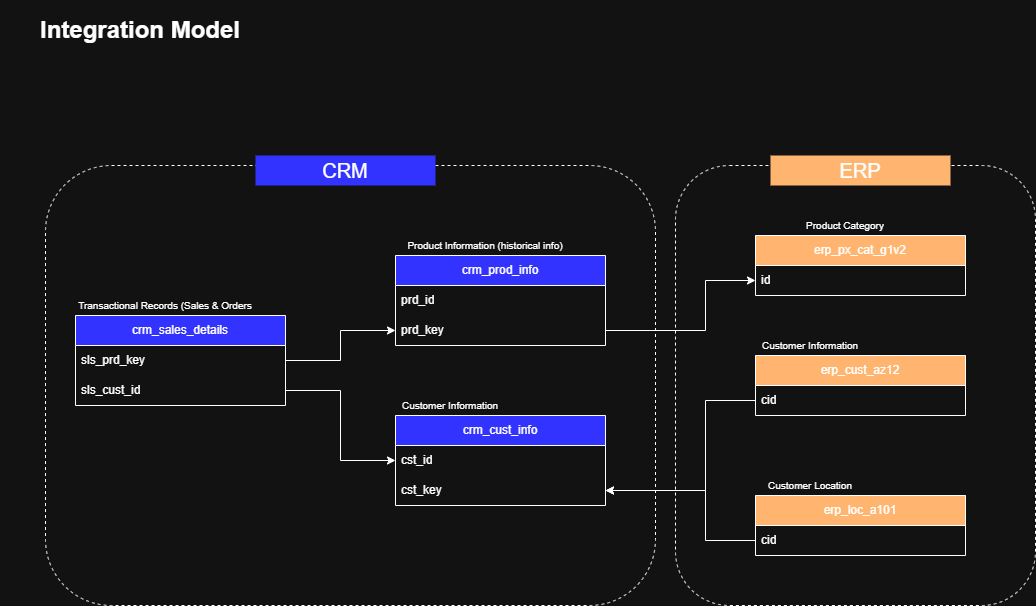

The diagram above was exported from draw.io. Its source (the exported page's mxGraphModel, read from the mxfile embedded in the PNG):
<mxGraphModel dx="1665" dy="829" grid="1" gridSize="10" guides="1" tooltips="1" connect="1" arrows="1" fold="1" page="1" pageScale="1" pageWidth="1100" pageHeight="850" math="0" shadow="0">
  <root>
    <mxCell id="0" />
    <mxCell id="1" parent="0" />
    <mxCell id="Ql6bTt-jTad7uQzhoodL-38" value="" style="rounded=1;whiteSpace=wrap;html=1;dashed=1;fillColor=none;" parent="1" vertex="1">
      <mxGeometry x="50" y="200" width="610" height="440" as="geometry" />
    </mxCell>
    <mxCell id="Ql6bTt-jTad7uQzhoodL-1" value="crm_cust_info" style="swimlane;fontStyle=0;childLayout=stackLayout;horizontal=1;startSize=30;horizontalStack=0;resizeParent=1;resizeParentMax=0;resizeLast=0;collapsible=1;marginBottom=0;whiteSpace=wrap;html=1;fillColor=light-dark(#FFFFFF,#3333FF);" parent="1" vertex="1">
      <mxGeometry x="400" y="450" width="210" height="90" as="geometry" />
    </mxCell>
    <mxCell id="Ql6bTt-jTad7uQzhoodL-2" value="cst_id" style="text;strokeColor=none;fillColor=none;align=left;verticalAlign=middle;spacingLeft=4;spacingRight=4;overflow=hidden;points=[[0,0.5],[1,0.5]];portConstraint=eastwest;rotatable=0;whiteSpace=wrap;html=1;" parent="Ql6bTt-jTad7uQzhoodL-1" vertex="1">
      <mxGeometry y="30" width="210" height="30" as="geometry" />
    </mxCell>
    <mxCell id="Ql6bTt-jTad7uQzhoodL-21" value="cst_key" style="text;strokeColor=none;fillColor=none;align=left;verticalAlign=middle;spacingLeft=4;spacingRight=4;overflow=hidden;points=[[0,0.5],[1,0.5]];portConstraint=eastwest;rotatable=0;whiteSpace=wrap;html=1;" parent="Ql6bTt-jTad7uQzhoodL-1" vertex="1">
      <mxGeometry y="60" width="210" height="30" as="geometry" />
    </mxCell>
    <mxCell id="Ql6bTt-jTad7uQzhoodL-5" value="&lt;font style=&quot;font-size: 10px;&quot;&gt;Customer Information&lt;/font&gt;" style="text;html=1;align=center;verticalAlign=middle;whiteSpace=wrap;rounded=0;" parent="1" vertex="1">
      <mxGeometry x="400" y="430" width="110" height="20" as="geometry" />
    </mxCell>
    <mxCell id="Ql6bTt-jTad7uQzhoodL-6" value="crm_prod_info" style="swimlane;fontStyle=0;childLayout=stackLayout;horizontal=1;startSize=30;horizontalStack=0;resizeParent=1;resizeParentMax=0;resizeLast=0;collapsible=1;marginBottom=0;whiteSpace=wrap;html=1;fillColor=light-dark(#FFFFFF,#3333FF);" parent="1" vertex="1">
      <mxGeometry x="400" y="290" width="210" height="90" as="geometry" />
    </mxCell>
    <mxCell id="Ql6bTt-jTad7uQzhoodL-7" value="prd_id" style="text;strokeColor=none;fillColor=none;align=left;verticalAlign=middle;spacingLeft=4;spacingRight=4;overflow=hidden;points=[[0,0.5],[1,0.5]];portConstraint=eastwest;rotatable=0;whiteSpace=wrap;html=1;" parent="Ql6bTt-jTad7uQzhoodL-6" vertex="1">
      <mxGeometry y="30" width="210" height="30" as="geometry" />
    </mxCell>
    <mxCell id="Ql6bTt-jTad7uQzhoodL-31" value="prd_key" style="text;strokeColor=none;fillColor=none;align=left;verticalAlign=middle;spacingLeft=4;spacingRight=4;overflow=hidden;points=[[0,0.5],[1,0.5]];portConstraint=eastwest;rotatable=0;whiteSpace=wrap;html=1;" parent="Ql6bTt-jTad7uQzhoodL-6" vertex="1">
      <mxGeometry y="60" width="210" height="30" as="geometry" />
    </mxCell>
    <mxCell id="Ql6bTt-jTad7uQzhoodL-8" value="&lt;span style=&quot;font-size: 10px;&quot;&gt;Product Information (historical info)&lt;/span&gt;" style="text;html=1;align=center;verticalAlign=middle;whiteSpace=wrap;rounded=0;" parent="1" vertex="1">
      <mxGeometry x="400" y="270" width="180" height="20" as="geometry" />
    </mxCell>
    <mxCell id="Ql6bTt-jTad7uQzhoodL-10" value="crm_sales_details" style="swimlane;fontStyle=0;childLayout=stackLayout;horizontal=1;startSize=30;horizontalStack=0;resizeParent=1;resizeParentMax=0;resizeLast=0;collapsible=1;marginBottom=0;whiteSpace=wrap;html=1;gradientColor=none;fillStyle=solid;fillColor=light-dark(#FFFFFF,#3333FF);" parent="1" vertex="1">
      <mxGeometry x="80" y="350" width="210" height="90" as="geometry" />
    </mxCell>
    <mxCell id="Ql6bTt-jTad7uQzhoodL-11" value="sls_prd_key" style="text;strokeColor=none;fillColor=none;align=left;verticalAlign=middle;spacingLeft=4;spacingRight=4;overflow=hidden;points=[[0,0.5],[1,0.5]];portConstraint=eastwest;rotatable=0;whiteSpace=wrap;html=1;" parent="Ql6bTt-jTad7uQzhoodL-10" vertex="1">
      <mxGeometry y="30" width="210" height="30" as="geometry" />
    </mxCell>
    <mxCell id="Ql6bTt-jTad7uQzhoodL-13" value="sls_cust_id" style="text;strokeColor=none;fillColor=none;align=left;verticalAlign=middle;spacingLeft=4;spacingRight=4;overflow=hidden;points=[[0,0.5],[1,0.5]];portConstraint=eastwest;rotatable=0;whiteSpace=wrap;html=1;" parent="Ql6bTt-jTad7uQzhoodL-10" vertex="1">
      <mxGeometry y="60" width="210" height="30" as="geometry" />
    </mxCell>
    <mxCell id="Ql6bTt-jTad7uQzhoodL-12" value="&lt;span style=&quot;font-size: 10px;&quot;&gt;Transactional Records (Sales &amp;amp; Orders&lt;/span&gt;" style="text;html=1;align=center;verticalAlign=middle;whiteSpace=wrap;rounded=0;" parent="1" vertex="1">
      <mxGeometry x="80" y="330" width="180" height="20" as="geometry" />
    </mxCell>
    <mxCell id="Ql6bTt-jTad7uQzhoodL-15" style="edgeStyle=orthogonalEdgeStyle;rounded=0;orthogonalLoop=1;jettySize=auto;html=1;" parent="1" source="Ql6bTt-jTad7uQzhoodL-13" target="Ql6bTt-jTad7uQzhoodL-2" edge="1">
      <mxGeometry relative="1" as="geometry" />
    </mxCell>
    <mxCell id="Ql6bTt-jTad7uQzhoodL-16" value="erp_cust_az12" style="swimlane;fontStyle=0;childLayout=stackLayout;horizontal=1;startSize=30;horizontalStack=0;resizeParent=1;resizeParentMax=0;resizeLast=0;collapsible=1;marginBottom=0;whiteSpace=wrap;html=1;fillColor=light-dark(#FFFFFF,#FFB570);" parent="1" vertex="1">
      <mxGeometry x="760" y="390" width="210" height="60" as="geometry" />
    </mxCell>
    <mxCell id="Ql6bTt-jTad7uQzhoodL-17" value="cid" style="text;strokeColor=none;fillColor=none;align=left;verticalAlign=middle;spacingLeft=4;spacingRight=4;overflow=hidden;points=[[0,0.5],[1,0.5]];portConstraint=eastwest;rotatable=0;whiteSpace=wrap;html=1;" parent="Ql6bTt-jTad7uQzhoodL-16" vertex="1">
      <mxGeometry y="30" width="210" height="30" as="geometry" />
    </mxCell>
    <mxCell id="Ql6bTt-jTad7uQzhoodL-18" value="&lt;font style=&quot;font-size: 10px;&quot;&gt;Customer Information&lt;/font&gt;" style="text;html=1;align=center;verticalAlign=middle;whiteSpace=wrap;rounded=0;" parent="1" vertex="1">
      <mxGeometry x="760" y="370" width="110" height="20" as="geometry" />
    </mxCell>
    <mxCell id="Ql6bTt-jTad7uQzhoodL-23" value="erp_loc_a101" style="swimlane;fontStyle=0;childLayout=stackLayout;horizontal=1;startSize=30;horizontalStack=0;resizeParent=1;resizeParentMax=0;resizeLast=0;collapsible=1;marginBottom=0;whiteSpace=wrap;html=1;fillColor=light-dark(#FFFFFF,#FFB570);" parent="1" vertex="1">
      <mxGeometry x="760" y="530" width="210" height="60" as="geometry" />
    </mxCell>
    <mxCell id="Ql6bTt-jTad7uQzhoodL-24" value="cid" style="text;strokeColor=none;fillColor=none;align=left;verticalAlign=middle;spacingLeft=4;spacingRight=4;overflow=hidden;points=[[0,0.5],[1,0.5]];portConstraint=eastwest;rotatable=0;whiteSpace=wrap;html=1;" parent="Ql6bTt-jTad7uQzhoodL-23" vertex="1">
      <mxGeometry y="30" width="210" height="30" as="geometry" />
    </mxCell>
    <mxCell id="Ql6bTt-jTad7uQzhoodL-25" value="&lt;font style=&quot;font-size: 10px;&quot;&gt;Customer Location&lt;/font&gt;" style="text;html=1;align=center;verticalAlign=middle;whiteSpace=wrap;rounded=0;" parent="1" vertex="1">
      <mxGeometry x="760" y="510" width="110" height="20" as="geometry" />
    </mxCell>
    <mxCell id="Ql6bTt-jTad7uQzhoodL-28" value="erp_px_cat_g1v2" style="swimlane;fontStyle=0;childLayout=stackLayout;horizontal=1;startSize=30;horizontalStack=0;resizeParent=1;resizeParentMax=0;resizeLast=0;collapsible=1;marginBottom=0;whiteSpace=wrap;html=1;fillColor=light-dark(#FFFFFF,#FFB570);" parent="1" vertex="1">
      <mxGeometry x="760" y="270" width="210" height="60" as="geometry" />
    </mxCell>
    <mxCell id="Ql6bTt-jTad7uQzhoodL-29" value="id" style="text;strokeColor=none;fillColor=none;align=left;verticalAlign=middle;spacingLeft=4;spacingRight=4;overflow=hidden;points=[[0,0.5],[1,0.5]];portConstraint=eastwest;rotatable=0;whiteSpace=wrap;html=1;" parent="Ql6bTt-jTad7uQzhoodL-28" vertex="1">
      <mxGeometry y="30" width="210" height="30" as="geometry" />
    </mxCell>
    <mxCell id="Ql6bTt-jTad7uQzhoodL-30" value="&lt;span style=&quot;font-size: 10px;&quot;&gt;Product Category&lt;/span&gt;" style="text;html=1;align=center;verticalAlign=middle;whiteSpace=wrap;rounded=0;" parent="1" vertex="1">
      <mxGeometry x="760" y="250" width="180" height="20" as="geometry" />
    </mxCell>
    <mxCell id="Ql6bTt-jTad7uQzhoodL-34" style="edgeStyle=orthogonalEdgeStyle;rounded=0;orthogonalLoop=1;jettySize=auto;html=1;entryX=1;entryY=0.5;entryDx=0;entryDy=0;" parent="1" source="Ql6bTt-jTad7uQzhoodL-17" target="Ql6bTt-jTad7uQzhoodL-21" edge="1">
      <mxGeometry relative="1" as="geometry">
        <Array as="points">
          <mxPoint x="710" y="435" />
          <mxPoint x="710" y="525" />
        </Array>
      </mxGeometry>
    </mxCell>
    <mxCell id="Ql6bTt-jTad7uQzhoodL-35" style="edgeStyle=orthogonalEdgeStyle;rounded=0;orthogonalLoop=1;jettySize=auto;html=1;entryX=1;entryY=0.5;entryDx=0;entryDy=0;" parent="1" source="Ql6bTt-jTad7uQzhoodL-24" target="Ql6bTt-jTad7uQzhoodL-21" edge="1">
      <mxGeometry relative="1" as="geometry">
        <Array as="points">
          <mxPoint x="710" y="575" />
          <mxPoint x="710" y="525" />
        </Array>
      </mxGeometry>
    </mxCell>
    <mxCell id="Ql6bTt-jTad7uQzhoodL-36" value="&lt;h1&gt;&lt;font&gt;Integration Model&lt;/font&gt;&lt;/h1&gt;" style="text;html=1;align=center;verticalAlign=middle;whiteSpace=wrap;rounded=0;" parent="1" vertex="1">
      <mxGeometry x="5" y="40" width="280" height="50" as="geometry" />
    </mxCell>
    <mxCell id="Ql6bTt-jTad7uQzhoodL-39" value="&lt;font style=&quot;font-size: 20px;&quot;&gt;CRM&lt;/font&gt;" style="text;html=1;align=center;verticalAlign=middle;whiteSpace=wrap;rounded=0;fillColor=light-dark(#FFFFFF,#3333FF);" parent="1" vertex="1">
      <mxGeometry x="260" y="190" width="180" height="30" as="geometry" />
    </mxCell>
    <mxCell id="Ql6bTt-jTad7uQzhoodL-40" value="" style="rounded=1;whiteSpace=wrap;html=1;dashed=1;fillColor=none;" parent="1" vertex="1">
      <mxGeometry x="680" y="200" width="360" height="440" as="geometry" />
    </mxCell>
    <mxCell id="Ql6bTt-jTad7uQzhoodL-43" value="&lt;font style=&quot;font-size: 20px;&quot;&gt;ERP&lt;/font&gt;" style="text;html=1;align=center;verticalAlign=middle;whiteSpace=wrap;rounded=0;fillColor=light-dark(#FFFFFF,#FFB570);" parent="1" vertex="1">
      <mxGeometry x="775" y="190" width="180" height="30" as="geometry" />
    </mxCell>
    <mxCell id="CfzbjOCRu7DYZWwxzJR3-1" style="edgeStyle=orthogonalEdgeStyle;rounded=0;orthogonalLoop=1;jettySize=auto;html=1;" parent="1" source="Ql6bTt-jTad7uQzhoodL-11" target="Ql6bTt-jTad7uQzhoodL-31" edge="1">
      <mxGeometry relative="1" as="geometry" />
    </mxCell>
    <mxCell id="CfzbjOCRu7DYZWwxzJR3-2" style="edgeStyle=orthogonalEdgeStyle;rounded=0;orthogonalLoop=1;jettySize=auto;html=1;entryX=0;entryY=0.5;entryDx=0;entryDy=0;" parent="1" source="Ql6bTt-jTad7uQzhoodL-31" target="Ql6bTt-jTad7uQzhoodL-29" edge="1">
      <mxGeometry relative="1" as="geometry">
        <mxPoint x="670" y="320" as="targetPoint" />
        <Array as="points">
          <mxPoint x="710" y="365" />
          <mxPoint x="710" y="315" />
        </Array>
      </mxGeometry>
    </mxCell>
  </root>
</mxGraphModel>